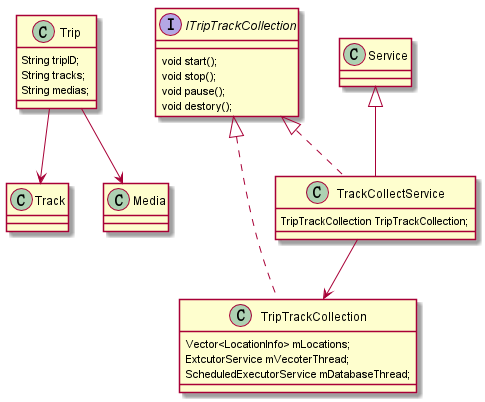

The diagram above was rendered by PlantUML. Its source (embedded in the PNG):
@startuml
class Track
class Media
class Trip{
   String tripID;
   String tracks;
   String medias;
}
Trip --> Track
Trip --> Media

interface ITripTrackCollection{
    void start();
    void stop();
    void pause();
    void destory();
}
class TripTrackCollection implements ITripTrackCollection{
    Vector<LocationInfo> mLocations;
    ExtcutorService mVecoterThread;
    ScheduledExecutorService mDatabaseThread;
}

class TrackCollectService extends Service implements ITripTrackCollection{
    TripTrackCollection TripTrackCollection;
}
TrackCollectService -->TripTrackCollection
@enduml